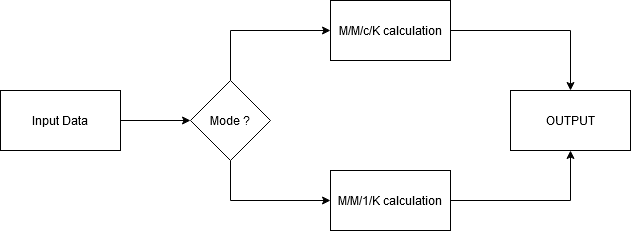

The diagram above was exported from draw.io. Its source (the exported page's mxGraphModel, read from the mxfile embedded in the PNG):
<mxGraphModel dx="1262" dy="696" grid="1" gridSize="10" guides="1" tooltips="1" connect="1" arrows="1" fold="1" page="1" pageScale="1" pageWidth="850" pageHeight="1100" math="0" shadow="0">
  <root>
    <mxCell id="0" />
    <mxCell id="1" parent="0" />
    <mxCell id="2DAHWRIFzAfM8BgJMZkL-7" style="edgeStyle=orthogonalEdgeStyle;rounded=0;orthogonalLoop=1;jettySize=auto;html=1;entryX=0;entryY=0.5;entryDx=0;entryDy=0;" edge="1" parent="1" source="2DAHWRIFzAfM8BgJMZkL-1" target="2DAHWRIFzAfM8BgJMZkL-3">
      <mxGeometry relative="1" as="geometry" />
    </mxCell>
    <mxCell id="2DAHWRIFzAfM8BgJMZkL-1" value="Input Data" style="rounded=0;whiteSpace=wrap;html=1;" vertex="1" parent="1">
      <mxGeometry x="70" y="240" width="120" height="60" as="geometry" />
    </mxCell>
    <mxCell id="2DAHWRIFzAfM8BgJMZkL-8" style="edgeStyle=orthogonalEdgeStyle;rounded=0;orthogonalLoop=1;jettySize=auto;html=1;entryX=0;entryY=0.5;entryDx=0;entryDy=0;" edge="1" parent="1" source="2DAHWRIFzAfM8BgJMZkL-3" target="2DAHWRIFzAfM8BgJMZkL-4">
      <mxGeometry relative="1" as="geometry">
        <Array as="points">
          <mxPoint x="300" y="180" />
        </Array>
      </mxGeometry>
    </mxCell>
    <mxCell id="2DAHWRIFzAfM8BgJMZkL-10" style="edgeStyle=orthogonalEdgeStyle;rounded=0;orthogonalLoop=1;jettySize=auto;html=1;entryX=0;entryY=0.5;entryDx=0;entryDy=0;" edge="1" parent="1" source="2DAHWRIFzAfM8BgJMZkL-3" target="2DAHWRIFzAfM8BgJMZkL-5">
      <mxGeometry relative="1" as="geometry">
        <Array as="points">
          <mxPoint x="300" y="350" />
        </Array>
      </mxGeometry>
    </mxCell>
    <mxCell id="2DAHWRIFzAfM8BgJMZkL-3" value="Mode ?" style="rhombus;whiteSpace=wrap;html=1;" vertex="1" parent="1">
      <mxGeometry x="260" y="230" width="80" height="80" as="geometry" />
    </mxCell>
    <mxCell id="2DAHWRIFzAfM8BgJMZkL-12" style="edgeStyle=orthogonalEdgeStyle;rounded=0;orthogonalLoop=1;jettySize=auto;html=1;entryX=0.5;entryY=0;entryDx=0;entryDy=0;" edge="1" parent="1" source="2DAHWRIFzAfM8BgJMZkL-4" target="2DAHWRIFzAfM8BgJMZkL-6">
      <mxGeometry relative="1" as="geometry" />
    </mxCell>
    <mxCell id="2DAHWRIFzAfM8BgJMZkL-4" value="M/M/c/K calculation" style="rounded=0;whiteSpace=wrap;html=1;" vertex="1" parent="1">
      <mxGeometry x="400" y="150" width="120" height="60" as="geometry" />
    </mxCell>
    <mxCell id="2DAHWRIFzAfM8BgJMZkL-11" style="edgeStyle=orthogonalEdgeStyle;rounded=0;orthogonalLoop=1;jettySize=auto;html=1;entryX=0.5;entryY=1;entryDx=0;entryDy=0;" edge="1" parent="1" source="2DAHWRIFzAfM8BgJMZkL-5" target="2DAHWRIFzAfM8BgJMZkL-6">
      <mxGeometry relative="1" as="geometry" />
    </mxCell>
    <mxCell id="2DAHWRIFzAfM8BgJMZkL-5" value="M/M/1/K calculation" style="rounded=0;whiteSpace=wrap;html=1;" vertex="1" parent="1">
      <mxGeometry x="400" y="320" width="120" height="60" as="geometry" />
    </mxCell>
    <mxCell id="2DAHWRIFzAfM8BgJMZkL-6" value="OUTPUT" style="rounded=0;whiteSpace=wrap;html=1;" vertex="1" parent="1">
      <mxGeometry x="580" y="240" width="120" height="60" as="geometry" />
    </mxCell>
  </root>
</mxGraphModel>